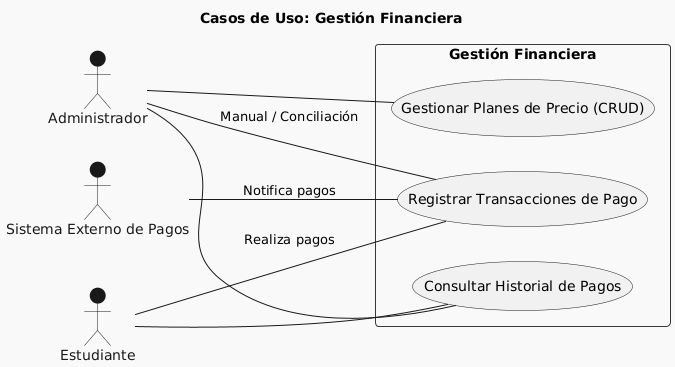

The diagram above was rendered by PlantUML. Its source (embedded in the PNG):
@startuml
!theme mars
title Casos de Uso: Gestión Financiera

left to right direction

actor Administrador
actor Estudiante
actor "Sistema Externo de Pagos" as PaymentSystem

rectangle "Gestión Financiera" {
  usecase "Gestionar Planes de Precio (CRUD)" as ManagePricingPlans
  usecase "Registrar Transacciones de Pago" as RegisterPaymentTransactions
  usecase "Consultar Historial de Pagos" as ConsultPaymentHistory
}

Administrador -- (ManagePricingPlans)
Administrador -- (RegisterPaymentTransactions) : Manual / Conciliación
Administrador -- (ConsultPaymentHistory)

Estudiante -- (RegisterPaymentTransactions) : Realiza pagos
Estudiante -- (ConsultPaymentHistory)

PaymentSystem -- (RegisterPaymentTransactions) : Notifica pagos
@enduml